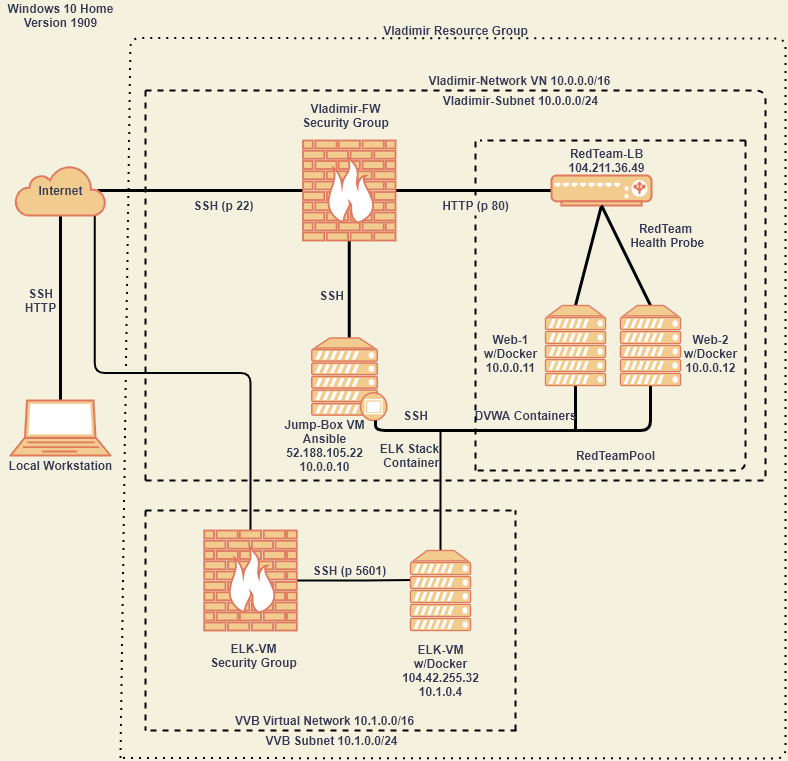

The diagram above was exported from draw.io. Its source (the exported page's mxGraphModel, read from the mxfile embedded in the PNG):
<mxGraphModel dx="1038" dy="548" grid="1" gridSize="10" guides="1" tooltips="1" connect="1" arrows="1" fold="1" page="1" pageScale="1" pageWidth="1100" pageHeight="850" background="#F4F1DE" math="0" shadow="0">
  <root>
    <mxCell id="0" />
    <mxCell id="1" parent="0" />
    <mxCell id="zRTNHlewv-1z-Cap3T_F-50" style="rounded=1;sketch=0;orthogonalLoop=1;jettySize=auto;html=1;exitX=0.5;exitY=0;exitDx=0;exitDy=0;exitPerimeter=0;fillColor=#F2CC8F;fontColor=#393C56;fontStyle=1;strokeWidth=3;endArrow=none;endFill=0;" parent="1" source="zRTNHlewv-1z-Cap3T_F-1" target="zRTNHlewv-1z-Cap3T_F-2" edge="1">
      <mxGeometry relative="1" as="geometry" />
    </mxCell>
    <mxCell id="zRTNHlewv-1z-Cap3T_F-1" value="" style="fontColor=#393C56;verticalAlign=top;verticalLabelPosition=bottom;labelPosition=center;align=center;html=1;outlineConnect=0;fillColor=#F2CC8F;strokeColor=#E07A5F;gradientDirection=north;strokeWidth=2;shape=mxgraph.networks.laptop;" parent="1" vertex="1">
      <mxGeometry x="25" y="410" width="100" height="55" as="geometry" />
    </mxCell>
    <mxCell id="zRTNHlewv-1z-Cap3T_F-51" style="edgeStyle=none;rounded=1;sketch=0;orthogonalLoop=1;jettySize=auto;html=1;exitX=0.91;exitY=0.5;exitDx=0;exitDy=0;exitPerimeter=0;entryX=0;entryY=0.5;entryDx=0;entryDy=0;entryPerimeter=0;endArrow=none;endFill=0;strokeColor=#000000;strokeWidth=3;fillColor=#F2CC8F;fontColor=#393C56;" parent="1" source="zRTNHlewv-1z-Cap3T_F-2" target="zRTNHlewv-1z-Cap3T_F-3" edge="1">
      <mxGeometry relative="1" as="geometry" />
    </mxCell>
    <mxCell id="zRTNHlewv-1z-Cap3T_F-94" style="edgeStyle=orthogonalEdgeStyle;rounded=1;sketch=0;orthogonalLoop=1;jettySize=auto;html=1;exitX=0.88;exitY=1;exitDx=0;exitDy=0;exitPerimeter=0;entryX=0.5;entryY=0;entryDx=0;entryDy=0;entryPerimeter=0;endArrow=none;endFill=0;strokeColor=#000000;strokeWidth=2;fillColor=#F2CC8F;fontColor=#393C56;" parent="1" source="zRTNHlewv-1z-Cap3T_F-2" target="zRTNHlewv-1z-Cap3T_F-93" edge="1">
      <mxGeometry relative="1" as="geometry" />
    </mxCell>
    <mxCell id="zRTNHlewv-1z-Cap3T_F-2" value="Internet" style="html=1;outlineConnect=0;fillColor=#F2CC8F;strokeColor=#E07A5F;gradientDirection=north;strokeWidth=2;shape=mxgraph.networks.cloud;fontColor=#393C56;fontStyle=1" parent="1" vertex="1">
      <mxGeometry x="30" y="175" width="90" height="50" as="geometry" />
    </mxCell>
    <mxCell id="zRTNHlewv-1z-Cap3T_F-52" style="edgeStyle=none;rounded=1;sketch=0;orthogonalLoop=1;jettySize=auto;html=1;exitX=1;exitY=0.5;exitDx=0;exitDy=0;exitPerimeter=0;entryX=0;entryY=0.5;entryDx=0;entryDy=0;entryPerimeter=0;endArrow=none;endFill=0;strokeColor=#000000;strokeWidth=3;fillColor=#F2CC8F;fontColor=#393C56;" parent="1" source="zRTNHlewv-1z-Cap3T_F-3" target="zRTNHlewv-1z-Cap3T_F-4" edge="1">
      <mxGeometry relative="1" as="geometry" />
    </mxCell>
    <mxCell id="zRTNHlewv-1z-Cap3T_F-61" value="" style="edgeStyle=none;rounded=1;sketch=0;orthogonalLoop=1;jettySize=auto;html=1;endArrow=none;endFill=0;strokeColor=#000000;strokeWidth=3;fillColor=#F2CC8F;fontColor=#393C56;" parent="1" source="zRTNHlewv-1z-Cap3T_F-3" target="zRTNHlewv-1z-Cap3T_F-5" edge="1">
      <mxGeometry relative="1" as="geometry" />
    </mxCell>
    <mxCell id="zRTNHlewv-1z-Cap3T_F-3" value="" style="fontColor=#393C56;verticalAlign=top;verticalLabelPosition=bottom;labelPosition=center;align=center;html=1;outlineConnect=0;fillColor=#F2CC8F;strokeColor=#E07A5F;gradientDirection=north;strokeWidth=2;shape=mxgraph.networks.firewall;" parent="1" vertex="1">
      <mxGeometry x="317.5" y="150" width="92.5" height="100" as="geometry" />
    </mxCell>
    <mxCell id="zRTNHlewv-1z-Cap3T_F-57" style="edgeStyle=none;rounded=1;sketch=0;orthogonalLoop=1;jettySize=auto;html=1;exitX=0.5;exitY=1;exitDx=0;exitDy=0;exitPerimeter=0;entryX=0.5;entryY=0;entryDx=0;entryDy=0;entryPerimeter=0;endArrow=none;endFill=0;strokeColor=#000000;strokeWidth=3;fillColor=#F2CC8F;fontColor=#393C56;" parent="1" source="zRTNHlewv-1z-Cap3T_F-4" target="zRTNHlewv-1z-Cap3T_F-6" edge="1">
      <mxGeometry relative="1" as="geometry" />
    </mxCell>
    <mxCell id="zRTNHlewv-1z-Cap3T_F-4" value="" style="fontColor=#393C56;verticalAlign=top;verticalLabelPosition=bottom;labelPosition=center;align=center;html=1;outlineConnect=0;fillColor=#F2CC8F;strokeColor=#E07A5F;gradientDirection=north;strokeWidth=2;shape=mxgraph.networks.load_balancer;" parent="1" vertex="1">
      <mxGeometry x="566" y="185" width="100" height="30" as="geometry" />
    </mxCell>
    <mxCell id="zRTNHlewv-1z-Cap3T_F-5" value="" style="fontColor=#393C56;verticalAlign=top;verticalLabelPosition=bottom;labelPosition=center;align=center;html=1;outlineConnect=0;fillColor=#F2CC8F;strokeColor=#E07A5F;gradientDirection=north;strokeWidth=2;shape=mxgraph.networks.proxy_server;" parent="1" vertex="1">
      <mxGeometry x="326.25" y="347.5" width="75" height="82.5" as="geometry" />
    </mxCell>
    <mxCell id="zRTNHlewv-1z-Cap3T_F-71" style="edgeStyle=none;rounded=1;sketch=0;orthogonalLoop=1;jettySize=auto;html=1;exitX=0.5;exitY=1;exitDx=0;exitDy=0;exitPerimeter=0;endArrow=none;endFill=0;strokeColor=#000000;strokeWidth=3;fillColor=#F2CC8F;fontColor=#393C56;" parent="1" source="zRTNHlewv-1z-Cap3T_F-6" edge="1">
      <mxGeometry relative="1" as="geometry">
        <mxPoint x="590" y="440" as="targetPoint" />
      </mxGeometry>
    </mxCell>
    <mxCell id="zRTNHlewv-1z-Cap3T_F-6" value="" style="fontColor=#393C56;verticalAlign=top;verticalLabelPosition=bottom;labelPosition=center;align=center;html=1;outlineConnect=0;fillColor=#F2CC8F;strokeColor=#E07A5F;gradientDirection=north;strokeWidth=2;shape=mxgraph.networks.server;" parent="1" vertex="1">
      <mxGeometry x="560" y="315" width="60" height="80" as="geometry" />
    </mxCell>
    <mxCell id="zRTNHlewv-1z-Cap3T_F-58" style="edgeStyle=none;rounded=1;sketch=0;orthogonalLoop=1;jettySize=auto;html=1;exitX=0.5;exitY=0;exitDx=0;exitDy=0;exitPerimeter=0;endArrow=none;endFill=0;strokeColor=#000000;strokeWidth=3;fillColor=#F2CC8F;fontColor=#393C56;entryX=0.5;entryY=1;entryDx=0;entryDy=0;entryPerimeter=0;" parent="1" source="zRTNHlewv-1z-Cap3T_F-7" target="zRTNHlewv-1z-Cap3T_F-4" edge="1">
      <mxGeometry relative="1" as="geometry">
        <mxPoint x="621" y="220" as="targetPoint" />
      </mxGeometry>
    </mxCell>
    <mxCell id="zRTNHlewv-1z-Cap3T_F-69" style="edgeStyle=elbowEdgeStyle;rounded=1;sketch=0;orthogonalLoop=1;jettySize=auto;html=1;exitX=0.5;exitY=1;exitDx=0;exitDy=0;exitPerimeter=0;endArrow=none;endFill=0;strokeColor=#000000;strokeWidth=3;fillColor=#F2CC8F;fontColor=#393C56;" parent="1" source="zRTNHlewv-1z-Cap3T_F-7" target="zRTNHlewv-1z-Cap3T_F-5" edge="1">
      <mxGeometry relative="1" as="geometry">
        <mxPoint x="585" y="470" as="targetPoint" />
        <Array as="points">
          <mxPoint x="390" y="440" />
          <mxPoint x="585" y="460" />
        </Array>
      </mxGeometry>
    </mxCell>
    <mxCell id="zRTNHlewv-1z-Cap3T_F-7" value="" style="fontColor=#393C56;verticalAlign=top;verticalLabelPosition=bottom;labelPosition=center;align=center;html=1;outlineConnect=0;fillColor=#F2CC8F;strokeColor=#E07A5F;gradientDirection=north;strokeWidth=2;shape=mxgraph.networks.server;" parent="1" vertex="1">
      <mxGeometry x="635" y="315" width="60" height="80" as="geometry" />
    </mxCell>
    <mxCell id="zRTNHlewv-1z-Cap3T_F-13" value="Local Workstation" style="text;html=1;resizable=0;autosize=1;align=center;verticalAlign=middle;points=[];fillColor=none;strokeColor=none;rounded=0;sketch=0;fontColor=#393C56;fontStyle=1" parent="1" vertex="1">
      <mxGeometry x="15" y="465" width="120" height="20" as="geometry" />
    </mxCell>
    <mxCell id="zRTNHlewv-1z-Cap3T_F-14" value="SSH&lt;br&gt;HTTP" style="text;html=1;resizable=0;autosize=1;align=center;verticalAlign=middle;points=[];fillColor=none;strokeColor=none;rounded=0;sketch=0;fontColor=#393C56;fontStyle=1" parent="1" vertex="1">
      <mxGeometry x="30" y="295" width="50" height="30" as="geometry" />
    </mxCell>
    <mxCell id="zRTNHlewv-1z-Cap3T_F-25" value="Vladimir Resource Group" style="text;html=1;resizable=0;autosize=1;align=center;verticalAlign=middle;points=[];fillColor=none;strokeColor=none;rounded=0;shadow=1;sketch=0;fontColor=#393C56;fontStyle=1" parent="1" vertex="1">
      <mxGeometry x="390" y="30" width="160" height="20" as="geometry" />
    </mxCell>
    <mxCell id="zRTNHlewv-1z-Cap3T_F-27" value="VVB Virtual Network 10.1.0.0/16" style="text;html=1;resizable=0;autosize=1;align=center;verticalAlign=middle;points=[];fillColor=none;strokeColor=none;rounded=0;shadow=1;sketch=0;fontColor=#393C56;fontStyle=1" parent="1" vertex="1">
      <mxGeometry x="243.75" y="720" width="190" height="20" as="geometry" />
    </mxCell>
    <mxCell id="zRTNHlewv-1z-Cap3T_F-30" value="&lt;b&gt;Vladimir-FW&lt;br&gt;Security Group&lt;/b&gt;" style="text;html=1;resizable=0;autosize=1;align=center;verticalAlign=middle;points=[];fillColor=none;strokeColor=none;rounded=0;shadow=1;sketch=0;fontColor=#393C56;" parent="1" vertex="1">
      <mxGeometry x="310" y="110" width="100" height="30" as="geometry" />
    </mxCell>
    <mxCell id="zRTNHlewv-1z-Cap3T_F-59" value="&lt;b&gt;RedTeam-LB&lt;br&gt;104.211.36.49&lt;br&gt;&lt;/b&gt;" style="text;html=1;resizable=0;autosize=1;align=center;verticalAlign=middle;points=[];fillColor=none;strokeColor=none;rounded=0;shadow=1;sketch=0;fontColor=#393C56;" parent="1" vertex="1">
      <mxGeometry x="576" y="155" width="90" height="30" as="geometry" />
    </mxCell>
    <mxCell id="zRTNHlewv-1z-Cap3T_F-63" value="&lt;b&gt;SSH (p 22)&lt;/b&gt;" style="text;html=1;resizable=0;autosize=1;align=center;verticalAlign=middle;points=[];fillColor=none;strokeColor=none;rounded=0;shadow=1;sketch=0;fontColor=#393C56;" parent="1" vertex="1">
      <mxGeometry x="197.5" y="205" width="80" height="20" as="geometry" />
    </mxCell>
    <mxCell id="zRTNHlewv-1z-Cap3T_F-65" value="&lt;b&gt;Jump-Box VM&lt;br&gt;Ansible&lt;br&gt;52.188.105.22&lt;br&gt;10.0.0.10&lt;br&gt;&lt;/b&gt;" style="text;html=1;resizable=0;autosize=1;align=center;verticalAlign=middle;points=[];fillColor=none;strokeColor=none;rounded=0;shadow=1;sketch=0;fontColor=#393C56;" parent="1" vertex="1">
      <mxGeometry x="288.75" y="425" width="100" height="60" as="geometry" />
    </mxCell>
    <mxCell id="zRTNHlewv-1z-Cap3T_F-76" value="&lt;b&gt;Web-1&lt;br&gt;w/Docker&lt;br&gt;10.0.0.11&lt;br&gt;&lt;/b&gt;" style="text;html=1;resizable=0;autosize=1;align=center;verticalAlign=middle;points=[];fillColor=none;strokeColor=none;rounded=0;shadow=1;sketch=0;fontColor=#393C56;" parent="1" vertex="1">
      <mxGeometry x="490" y="337.5" width="70" height="50" as="geometry" />
    </mxCell>
    <mxCell id="zRTNHlewv-1z-Cap3T_F-77" value="&lt;b&gt;Web-2&lt;br&gt;&lt;/b&gt;&lt;b&gt;w/Docker&lt;/b&gt;&lt;b&gt;&lt;br&gt;10.0.0.12&lt;br&gt;&lt;/b&gt;" style="text;html=1;resizable=0;autosize=1;align=center;verticalAlign=middle;points=[];fillColor=none;strokeColor=none;rounded=0;shadow=1;sketch=0;fontColor=#393C56;" parent="1" vertex="1">
      <mxGeometry x="690" y="337.5" width="70" height="50" as="geometry" />
    </mxCell>
    <mxCell id="zRTNHlewv-1z-Cap3T_F-78" value="&lt;b&gt;SSH&lt;/b&gt;" style="text;html=1;resizable=0;autosize=1;align=center;verticalAlign=middle;points=[];fillColor=none;strokeColor=none;rounded=0;shadow=1;sketch=0;fontColor=#393C56;" parent="1" vertex="1">
      <mxGeometry x="326.25" y="295" width="40" height="20" as="geometry" />
    </mxCell>
    <mxCell id="zRTNHlewv-1z-Cap3T_F-79" value="" style="endArrow=none;dashed=1;html=1;strokeColor=#000000;strokeWidth=2;fillColor=#F2CC8F;fontColor=#393C56;" parent="1" source="zRTNHlewv-1z-Cap3T_F-62" edge="1">
      <mxGeometry width="50" height="50" relative="1" as="geometry">
        <mxPoint x="490" y="480" as="sourcePoint" />
        <mxPoint x="490" y="150" as="targetPoint" />
        <Array as="points" />
      </mxGeometry>
    </mxCell>
    <mxCell id="zRTNHlewv-1z-Cap3T_F-81" value="" style="endArrow=none;dashed=1;html=1;strokeColor=#000000;strokeWidth=2;fillColor=#F2CC8F;fontColor=#393C56;" parent="1" edge="1">
      <mxGeometry width="50" height="50" relative="1" as="geometry">
        <mxPoint x="760" y="150" as="sourcePoint" />
        <mxPoint x="490" y="480" as="targetPoint" />
        <Array as="points">
          <mxPoint x="760" y="480" />
        </Array>
      </mxGeometry>
    </mxCell>
    <mxCell id="zRTNHlewv-1z-Cap3T_F-85" value="&lt;b&gt;RedTeamPool&lt;br&gt;&lt;/b&gt;" style="text;html=1;resizable=0;autosize=1;align=center;verticalAlign=middle;points=[];fillColor=none;strokeColor=none;rounded=0;shadow=1;sketch=0;fontColor=#393C56;" parent="1" vertex="1">
      <mxGeometry x="585" y="455" width="90" height="20" as="geometry" />
    </mxCell>
    <mxCell id="zRTNHlewv-1z-Cap3T_F-86" value="" style="endArrow=none;dashed=1;html=1;strokeColor=#000000;strokeWidth=2;fillColor=#F2CC8F;fontColor=#393C56;" parent="1" edge="1">
      <mxGeometry width="50" height="50" relative="1" as="geometry">
        <mxPoint x="760" y="150" as="sourcePoint" />
        <mxPoint x="495" y="150" as="targetPoint" />
      </mxGeometry>
    </mxCell>
    <mxCell id="zRTNHlewv-1z-Cap3T_F-87" value="&lt;b&gt;DVWA Containers&lt;/b&gt;" style="text;html=1;resizable=0;autosize=1;align=center;verticalAlign=middle;points=[];fillColor=none;strokeColor=none;rounded=0;shadow=1;sketch=0;fontColor=#393C56;" parent="1" vertex="1">
      <mxGeometry x="480" y="415" width="120" height="20" as="geometry" />
    </mxCell>
    <mxCell id="zRTNHlewv-1z-Cap3T_F-88" value="&lt;b&gt;RedTeam&lt;br&gt;&amp;nbsp;Health Probe&lt;/b&gt;" style="text;html=1;resizable=0;autosize=1;align=center;verticalAlign=middle;points=[];fillColor=none;strokeColor=none;rounded=0;shadow=1;sketch=0;fontColor=#393C56;" parent="1" vertex="1">
      <mxGeometry x="635" y="230" width="90" height="30" as="geometry" />
    </mxCell>
    <mxCell id="zRTNHlewv-1z-Cap3T_F-62" value="&lt;b&gt;HTTP (p 80)&lt;/b&gt;" style="text;html=1;resizable=0;autosize=1;align=center;verticalAlign=middle;points=[];fillColor=none;strokeColor=none;rounded=0;shadow=1;sketch=0;fontColor=#393C56;" parent="1" vertex="1">
      <mxGeometry x="450" y="205" width="80" height="20" as="geometry" />
    </mxCell>
    <mxCell id="zRTNHlewv-1z-Cap3T_F-89" value="" style="endArrow=none;dashed=1;html=1;strokeColor=#000000;strokeWidth=2;fillColor=#F2CC8F;fontColor=#393C56;" parent="1" target="zRTNHlewv-1z-Cap3T_F-62" edge="1">
      <mxGeometry width="50" height="50" relative="1" as="geometry">
        <mxPoint x="490" y="480" as="sourcePoint" />
        <mxPoint x="490" y="150" as="targetPoint" />
        <Array as="points">
          <mxPoint x="490" y="390" />
        </Array>
      </mxGeometry>
    </mxCell>
    <mxCell id="zRTNHlewv-1z-Cap3T_F-98" style="edgeStyle=orthogonalEdgeStyle;rounded=1;sketch=0;orthogonalLoop=1;jettySize=auto;html=1;exitX=1;exitY=0.5;exitDx=0;exitDy=0;exitPerimeter=0;entryX=0.03;entryY=0.368;entryDx=0;entryDy=0;entryPerimeter=0;endArrow=none;endFill=0;strokeColor=#000000;strokeWidth=2;fillColor=#F2CC8F;fontColor=#393C56;" parent="1" source="zRTNHlewv-1z-Cap3T_F-93" target="zRTNHlewv-1z-Cap3T_F-96" edge="1">
      <mxGeometry relative="1" as="geometry" />
    </mxCell>
    <mxCell id="zRTNHlewv-1z-Cap3T_F-93" value="" style="fontColor=#393C56;verticalAlign=top;verticalLabelPosition=bottom;labelPosition=center;align=center;html=1;outlineConnect=0;fillColor=#F2CC8F;strokeColor=#E07A5F;gradientDirection=north;strokeWidth=2;shape=mxgraph.networks.firewall;" parent="1" vertex="1">
      <mxGeometry x="218.75" y="540" width="92.5" height="100" as="geometry" />
    </mxCell>
    <mxCell id="zRTNHlewv-1z-Cap3T_F-95" value="&lt;b&gt;ELK-VM&lt;br&gt;Security Group&lt;br&gt;&lt;/b&gt;" style="text;html=1;resizable=0;autosize=1;align=center;verticalAlign=middle;points=[];fillColor=none;strokeColor=none;rounded=0;shadow=1;sketch=0;fontColor=#393C56;" parent="1" vertex="1">
      <mxGeometry x="217.5" y="650" width="100" height="30" as="geometry" />
    </mxCell>
    <mxCell id="zRTNHlewv-1z-Cap3T_F-120" style="edgeStyle=orthogonalEdgeStyle;rounded=1;sketch=0;orthogonalLoop=1;jettySize=auto;html=1;exitX=0.5;exitY=0;exitDx=0;exitDy=0;exitPerimeter=0;endArrow=none;endFill=0;strokeColor=#000000;strokeWidth=2;fillColor=#F2CC8F;fontColor=#393C56;" parent="1" source="zRTNHlewv-1z-Cap3T_F-96" edge="1">
      <mxGeometry relative="1" as="geometry">
        <mxPoint x="455" y="440" as="targetPoint" />
      </mxGeometry>
    </mxCell>
    <mxCell id="zRTNHlewv-1z-Cap3T_F-96" value="" style="fontColor=#393C56;verticalAlign=top;verticalLabelPosition=bottom;labelPosition=center;align=center;html=1;outlineConnect=0;fillColor=#F2CC8F;strokeColor=#E07A5F;gradientDirection=north;strokeWidth=2;shape=mxgraph.networks.server;" parent="1" vertex="1">
      <mxGeometry x="425" y="560" width="60" height="80" as="geometry" />
    </mxCell>
    <mxCell id="zRTNHlewv-1z-Cap3T_F-97" value="&lt;b&gt;ELK-VM&lt;br&gt;w/Docker&lt;br&gt;104.42.255.32&lt;br&gt;10.1.0.4&lt;br&gt;&lt;/b&gt;" style="text;html=1;resizable=0;autosize=1;align=center;verticalAlign=middle;points=[];fillColor=none;strokeColor=none;rounded=0;shadow=1;sketch=0;fontColor=#393C56;" parent="1" vertex="1">
      <mxGeometry x="410" y="650" width="90" height="60" as="geometry" />
    </mxCell>
    <mxCell id="zRTNHlewv-1z-Cap3T_F-99" value="" style="endArrow=none;dashed=1;html=1;strokeColor=#000000;strokeWidth=2;fillColor=#F2CC8F;fontColor=#393C56;" parent="1" edge="1">
      <mxGeometry width="50" height="50" relative="1" as="geometry">
        <mxPoint x="165" y="740" as="sourcePoint" />
        <mxPoint x="535" y="740" as="targetPoint" />
      </mxGeometry>
    </mxCell>
    <mxCell id="zRTNHlewv-1z-Cap3T_F-101" value="" style="endArrow=none;dashed=1;html=1;strokeColor=#000000;strokeWidth=2;fillColor=#F2CC8F;fontColor=#393C56;" parent="1" edge="1">
      <mxGeometry width="50" height="50" relative="1" as="geometry">
        <mxPoint x="530" y="740" as="sourcePoint" />
        <mxPoint x="530" y="520" as="targetPoint" />
      </mxGeometry>
    </mxCell>
    <mxCell id="zRTNHlewv-1z-Cap3T_F-102" value="" style="endArrow=none;dashed=1;html=1;strokeColor=#000000;strokeWidth=2;fillColor=#F2CC8F;fontColor=#393C56;" parent="1" edge="1">
      <mxGeometry width="50" height="50" relative="1" as="geometry">
        <mxPoint x="160" y="520" as="sourcePoint" />
        <mxPoint x="530" y="520" as="targetPoint" />
      </mxGeometry>
    </mxCell>
    <mxCell id="zRTNHlewv-1z-Cap3T_F-103" value="" style="endArrow=none;dashed=1;html=1;strokeColor=#000000;strokeWidth=2;fillColor=#F2CC8F;fontColor=#393C56;" parent="1" edge="1">
      <mxGeometry width="50" height="50" relative="1" as="geometry">
        <mxPoint x="160" y="520" as="sourcePoint" />
        <mxPoint x="160" y="740" as="targetPoint" />
      </mxGeometry>
    </mxCell>
    <mxCell id="zRTNHlewv-1z-Cap3T_F-104" value="&lt;b&gt;Vladimir-Network VN 10.0.0.0/16&lt;br&gt;&lt;/b&gt;" style="text;html=1;resizable=0;autosize=1;align=center;verticalAlign=middle;points=[];fillColor=none;strokeColor=none;rounded=0;shadow=1;sketch=0;fontColor=#393C56;" parent="1" vertex="1">
      <mxGeometry x="433.75" y="80" width="200" height="20" as="geometry" />
    </mxCell>
    <mxCell id="zRTNHlewv-1z-Cap3T_F-105" value="&lt;b&gt;SSH (p 5601)&lt;/b&gt;" style="text;html=1;resizable=0;autosize=1;align=center;verticalAlign=middle;points=[];fillColor=none;strokeColor=none;rounded=0;shadow=1;sketch=0;fontColor=#393C56;" parent="1" vertex="1">
      <mxGeometry x="318.75" y="570" width="90" height="20" as="geometry" />
    </mxCell>
    <mxCell id="zRTNHlewv-1z-Cap3T_F-107" value="" style="endArrow=none;dashed=1;html=1;strokeColor=#000000;strokeWidth=2;fillColor=#F2CC8F;fontColor=#393C56;" parent="1" edge="1">
      <mxGeometry width="50" height="50" relative="1" as="geometry">
        <mxPoint x="160" y="490" as="sourcePoint" />
        <mxPoint x="780" y="490" as="targetPoint" />
      </mxGeometry>
    </mxCell>
    <mxCell id="zRTNHlewv-1z-Cap3T_F-108" value="" style="endArrow=none;dashed=1;html=1;strokeColor=#000000;strokeWidth=2;fillColor=#F2CC8F;fontColor=#393C56;" parent="1" edge="1">
      <mxGeometry width="50" height="50" relative="1" as="geometry">
        <mxPoint x="160" y="490" as="sourcePoint" />
        <mxPoint x="160" y="100" as="targetPoint" />
      </mxGeometry>
    </mxCell>
    <mxCell id="zRTNHlewv-1z-Cap3T_F-109" value="" style="endArrow=none;dashed=1;html=1;strokeColor=#000000;strokeWidth=2;fillColor=#F2CC8F;fontColor=#393C56;" parent="1" edge="1">
      <mxGeometry width="50" height="50" relative="1" as="geometry">
        <mxPoint x="160" y="100" as="sourcePoint" />
        <mxPoint x="780" y="490" as="targetPoint" />
        <Array as="points">
          <mxPoint x="780" y="100" />
        </Array>
      </mxGeometry>
    </mxCell>
    <mxCell id="zRTNHlewv-1z-Cap3T_F-110" value="" style="endArrow=none;dashed=1;html=1;dashPattern=1 3;strokeWidth=2;fillColor=#F2CC8F;fontColor=#393C56;" parent="1" edge="1">
      <mxGeometry width="50" height="50" relative="1" as="geometry">
        <mxPoint x="135" y="767.5" as="sourcePoint" />
        <mxPoint x="135" y="767.5" as="targetPoint" />
        <Array as="points">
          <mxPoint x="145" y="47.5" />
          <mxPoint x="800" y="48" />
          <mxPoint x="800" y="410" />
          <mxPoint x="800" y="768" />
        </Array>
      </mxGeometry>
    </mxCell>
    <mxCell id="zRTNHlewv-1z-Cap3T_F-116" value="&lt;b&gt;Vladimir-Subnet 10.0.0.0/24&lt;/b&gt;" style="text;html=1;resizable=0;autosize=1;align=center;verticalAlign=middle;points=[];fillColor=none;strokeColor=none;rounded=0;shadow=1;sketch=0;fontColor=#393C56;" parent="1" vertex="1">
      <mxGeometry x="450" y="100" width="170" height="20" as="geometry" />
    </mxCell>
    <mxCell id="zRTNHlewv-1z-Cap3T_F-117" value="&lt;b&gt;VVB Subnet 10.1.0.0/24&lt;br&gt;&lt;/b&gt;" style="text;html=1;resizable=0;autosize=1;align=center;verticalAlign=middle;points=[];fillColor=none;strokeColor=none;rounded=0;shadow=1;sketch=0;fontColor=#393C56;" parent="1" vertex="1">
      <mxGeometry x="271.25" y="740" width="150" height="20" as="geometry" />
    </mxCell>
    <mxCell id="zRTNHlewv-1z-Cap3T_F-118" value="&lt;b&gt;Windows 10 Home&lt;br&gt;Version 1909&lt;br&gt;&lt;/b&gt;" style="text;html=1;resizable=0;autosize=1;align=center;verticalAlign=middle;points=[];fillColor=none;strokeColor=none;rounded=0;shadow=1;sketch=0;fontColor=#393C56;" parent="1" vertex="1">
      <mxGeometry x="15" y="10" width="120" height="30" as="geometry" />
    </mxCell>
    <mxCell id="zRTNHlewv-1z-Cap3T_F-121" value="&lt;b&gt;ELK Stack&lt;br&gt;&amp;nbsp;Container&lt;/b&gt;" style="text;html=1;resizable=0;autosize=1;align=center;verticalAlign=middle;points=[];fillColor=none;strokeColor=none;rounded=0;shadow=1;sketch=0;fontColor=#393C56;" parent="1" vertex="1">
      <mxGeometry x="388.75" y="450" width="70" height="30" as="geometry" />
    </mxCell>
    <mxCell id="zRTNHlewv-1z-Cap3T_F-122" value="&lt;b&gt;SSH&lt;/b&gt;" style="text;html=1;resizable=0;autosize=1;align=center;verticalAlign=middle;points=[];fillColor=none;strokeColor=none;rounded=0;shadow=1;sketch=0;fontColor=#393C56;" parent="1" vertex="1">
      <mxGeometry x="410" y="415" width="40" height="20" as="geometry" />
    </mxCell>
  </root>
</mxGraphModel>